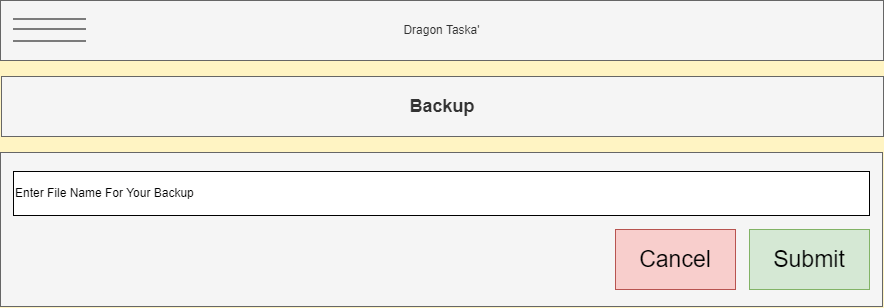

The diagram above was exported from draw.io. Its source (the exported page's mxGraphModel, read from the mxfile embedded in the PNG):
<mxGraphModel dx="1687" dy="904" grid="0" gridSize="10" guides="1" tooltips="1" connect="1" arrows="1" fold="1" page="1" pageScale="1" pageWidth="900" pageHeight="1600" background="#FFF4C3" math="0" shadow="0">
  <root>
    <mxCell id="0" />
    <mxCell id="1" parent="0" />
    <mxCell id="ZbwSbqGi6mQ39VCojpHq-1" value="Dragon Taska'" style="rounded=0;whiteSpace=wrap;html=1;fillColor=#f5f5f5;strokeColor=#666666;fontColor=#333333;" vertex="1" parent="1">
      <mxGeometry x="8" y="9" width="883" height="60" as="geometry" />
    </mxCell>
    <mxCell id="ZbwSbqGi6mQ39VCojpHq-2" value="" style="endArrow=none;html=1;rounded=0;" edge="1" parent="1">
      <mxGeometry width="50" height="50" relative="1" as="geometry">
        <mxPoint x="21" y="27.5" as="sourcePoint" />
        <mxPoint x="93" y="27.5" as="targetPoint" />
      </mxGeometry>
    </mxCell>
    <mxCell id="ZbwSbqGi6mQ39VCojpHq-3" value="" style="endArrow=none;html=1;rounded=0;" edge="1" parent="1">
      <mxGeometry width="50" height="50" relative="1" as="geometry">
        <mxPoint x="21" y="37.5" as="sourcePoint" />
        <mxPoint x="93" y="37.5" as="targetPoint" />
      </mxGeometry>
    </mxCell>
    <mxCell id="ZbwSbqGi6mQ39VCojpHq-4" value="" style="endArrow=none;html=1;rounded=0;" edge="1" parent="1">
      <mxGeometry width="50" height="50" relative="1" as="geometry">
        <mxPoint x="21" y="49.5" as="sourcePoint" />
        <mxPoint x="93" y="49.5" as="targetPoint" />
      </mxGeometry>
    </mxCell>
    <mxCell id="ZbwSbqGi6mQ39VCojpHq-50" value="" style="rounded=0;whiteSpace=wrap;html=1;fillColor=#f5f5f5;fontColor=#333333;strokeColor=#666666;" vertex="1" parent="1">
      <mxGeometry x="8" y="161" width="882" height="154" as="geometry" />
    </mxCell>
    <mxCell id="ZbwSbqGi6mQ39VCojpHq-56" value="&lt;font style=&quot;font-size: 23px;&quot;&gt;Submit&lt;/font&gt;" style="rounded=0;whiteSpace=wrap;html=1;fillColor=#d5e8d4;strokeColor=#82b366;" vertex="1" parent="1">
      <mxGeometry x="757" y="238" width="120" height="60" as="geometry" />
    </mxCell>
    <mxCell id="ZbwSbqGi6mQ39VCojpHq-57" value="&lt;h2&gt;Backup&lt;/h2&gt;" style="rounded=0;whiteSpace=wrap;html=1;fillColor=#f5f5f5;fontColor=#333333;strokeColor=#666666;" vertex="1" parent="1">
      <mxGeometry x="9" y="85" width="882" height="60" as="geometry" />
    </mxCell>
    <mxCell id="ZbwSbqGi6mQ39VCojpHq-58" value="&lt;font style=&quot;font-size: 23px;&quot;&gt;Cancel&lt;/font&gt;" style="rounded=0;whiteSpace=wrap;html=1;fillColor=#f8cecc;strokeColor=#b85450;" vertex="1" parent="1">
      <mxGeometry x="623" y="238" width="120" height="60" as="geometry" />
    </mxCell>
    <mxCell id="ZbwSbqGi6mQ39VCojpHq-59" value="Enter File Name For Your Backup" style="rounded=0;whiteSpace=wrap;html=1;align=left;" vertex="1" parent="1">
      <mxGeometry x="21" y="180" width="856" height="44" as="geometry" />
    </mxCell>
  </root>
</mxGraphModel>